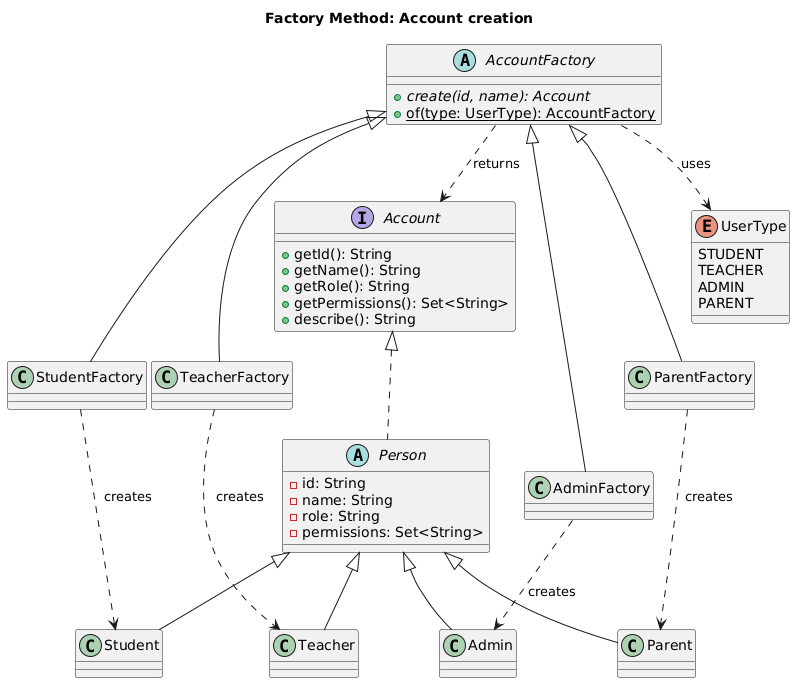

The diagram above was rendered by PlantUML. Its source (embedded in the PNG):
@startuml
title Factory Method: Account creation

interface Account {
  +getId(): String
  +getName(): String
  +getRole(): String
  +getPermissions(): Set<String>
  +describe(): String
}

abstract class Person {
  -id: String
  -name: String
  -role: String
  -permissions: Set<String>
}

class Student
class Teacher
class Admin
class Parent

abstract class AccountFactory {
  +{abstract} create(id, name): Account
  +{static} of(type: UserType): AccountFactory
}

class StudentFactory
class TeacherFactory
class AdminFactory
class ParentFactory

enum UserType {
  STUDENT
  TEACHER
  ADMIN
  PARENT
}

Account <|.. Person
Person <|-- Student
Person <|-- Teacher
Person <|-- Admin
Person <|-- Parent

AccountFactory <|-- StudentFactory
AccountFactory <|-- TeacherFactory
AccountFactory <|-- AdminFactory
AccountFactory <|-- ParentFactory

StudentFactory ..> Student : creates
TeacherFactory ..> Teacher : creates
AdminFactory ..> Admin : creates
ParentFactory ..> Parent : creates

AccountFactory ..> UserType : uses
AccountFactory ..> Account : returns
@enduml